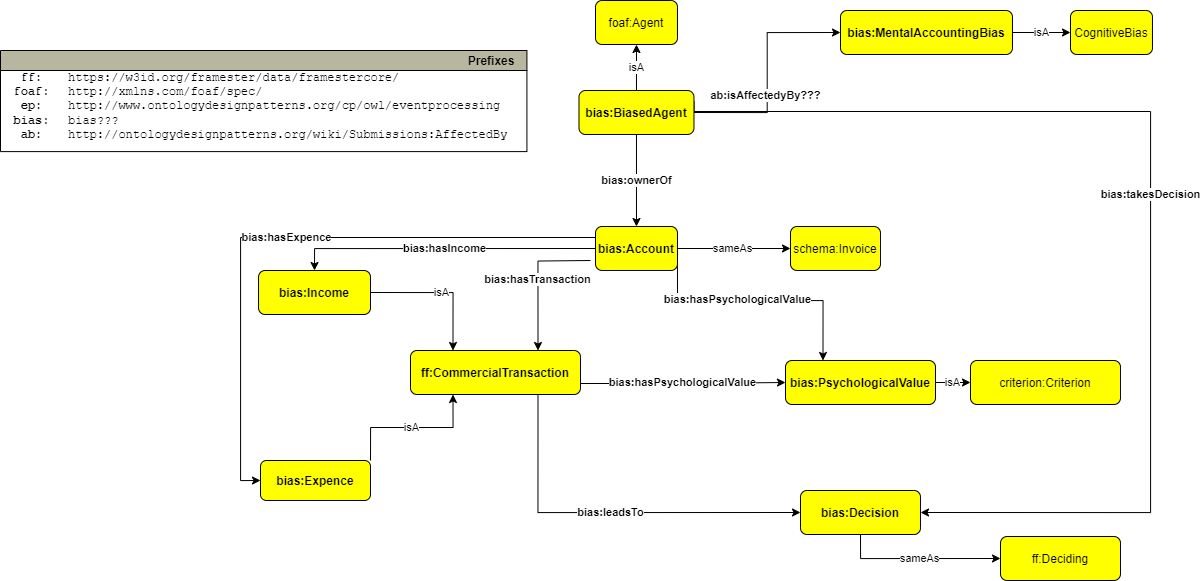

The diagram above was exported from draw.io. Its source (the exported page's mxGraphModel, read from the mxfile embedded in the PNG):
<mxGraphModel dx="2297" dy="1681" grid="1" gridSize="10" guides="1" tooltips="1" connect="1" arrows="1" fold="1" page="1" pageScale="1" pageWidth="1169" pageHeight="827" math="0" shadow="0">
  <root>
    <mxCell id="0" />
    <mxCell id="1" parent="0" />
    <mxCell id="LPeWz8i67_4d0xzXPsNG-1" value="&lt;b&gt;bias:hasIncome&lt;/b&gt;" style="edgeStyle=orthogonalEdgeStyle;rounded=0;orthogonalLoop=1;jettySize=auto;html=1;exitX=0;exitY=0.5;exitDx=0;exitDy=0;entryX=0.5;entryY=0;entryDx=0;entryDy=0;" parent="1" source="4lQKC8NLZv6QsHJ00f_L-1" target="4lQKC8NLZv6QsHJ00f_L-2" edge="1">
      <mxGeometry x="-0.0014" relative="1" as="geometry">
        <mxPoint as="offset" />
      </mxGeometry>
    </mxCell>
    <mxCell id="LPeWz8i67_4d0xzXPsNG-2" value="&lt;b&gt;bias:hasExpence&lt;/b&gt;" style="edgeStyle=orthogonalEdgeStyle;rounded=0;orthogonalLoop=1;jettySize=auto;html=1;exitX=0;exitY=0.25;exitDx=0;exitDy=0;entryX=0;entryY=0.5;entryDx=0;entryDy=0;" parent="1" source="4lQKC8NLZv6QsHJ00f_L-1" target="mlUkx_QWvMF4I_CbpJ7G-1" edge="1">
      <mxGeometry relative="1" as="geometry" />
    </mxCell>
    <mxCell id="k8YJLjACl0JJZcJdktdY-5" value="sameAs" style="edgeStyle=orthogonalEdgeStyle;rounded=0;orthogonalLoop=1;jettySize=auto;html=1;exitX=1;exitY=0.5;exitDx=0;exitDy=0;entryX=0;entryY=0.5;entryDx=0;entryDy=0;" parent="1" source="4lQKC8NLZv6QsHJ00f_L-1" target="k8YJLjACl0JJZcJdktdY-3" edge="1">
      <mxGeometry x="-0.0078" relative="1" as="geometry">
        <mxPoint as="offset" />
      </mxGeometry>
    </mxCell>
    <mxCell id="PpN7BBaQnef6MOIXCc0y-1" style="edgeStyle=orthogonalEdgeStyle;rounded=0;orthogonalLoop=1;jettySize=auto;html=1;exitX=1;exitY=0.75;exitDx=0;exitDy=0;entryX=0.25;entryY=0;entryDx=0;entryDy=0;" parent="1" source="4lQKC8NLZv6QsHJ00f_L-1" target="fd6lwBsCJ-j1sZFckujC-1" edge="1">
      <mxGeometry relative="1" as="geometry">
        <Array as="points">
          <mxPoint x="667" y="180" />
          <mxPoint x="812" y="180" />
        </Array>
      </mxGeometry>
    </mxCell>
    <mxCell id="PpN7BBaQnef6MOIXCc0y-2" value="&lt;b style=&quot;border-color: var(--border-color);&quot;&gt;bias:hasPsychologicalValue&lt;/b&gt;" style="edgeLabel;html=1;align=center;verticalAlign=middle;resizable=0;points=[];" parent="PpN7BBaQnef6MOIXCc0y-1" connectable="0" vertex="1">
      <mxGeometry x="-0.185" y="2" relative="1" as="geometry">
        <mxPoint as="offset" />
      </mxGeometry>
    </mxCell>
    <mxCell id="4lQKC8NLZv6QsHJ00f_L-1" value="bias:Account" style="graphMlID=n4;shape=rect;rounded=1;arcsize=30;fillColor=#ffff00;strokeColor=#000000;strokeWidth=1.0;fontStyle=1" parent="1" vertex="1">
      <mxGeometry x="585" y="106" width="81.96822102864604" height="44" as="geometry" />
    </mxCell>
    <mxCell id="B8RcXsU3zZ6p8o6uC9mI-1" value="isA" style="edgeStyle=orthogonalEdgeStyle;rounded=0;orthogonalLoop=1;jettySize=auto;html=1;exitX=1;exitY=0.5;exitDx=0;exitDy=0;entryX=0.25;entryY=0;entryDx=0;entryDy=0;" parent="1" source="4lQKC8NLZv6QsHJ00f_L-2" target="rsiVe0niOCGeryYDQ97Q-1" edge="1">
      <mxGeometry relative="1" as="geometry" />
    </mxCell>
    <mxCell id="4lQKC8NLZv6QsHJ00f_L-2" value="bias:Income" style="graphMlID=n4;shape=rect;rounded=1;arcsize=30;fillColor=#ffff00;strokeColor=#000000;strokeWidth=1.0;fontStyle=1" parent="1" vertex="1">
      <mxGeometry x="248.03" y="150" width="111.97" height="44" as="geometry" />
    </mxCell>
    <mxCell id="mlUkx_QWvMF4I_CbpJ7G-1" value="bias:Expence" style="graphMlID=n4;shape=rect;rounded=1;arcsize=30;fillColor=#ffff00;strokeColor=#000000;strokeWidth=1.0;fontStyle=1" parent="1" vertex="1">
      <mxGeometry x="250" y="340" width="110" height="40" as="geometry" />
    </mxCell>
    <mxCell id="rsiVe0niOCGeryYDQ97Q-1" value="ff:CommercialTransaction" style="graphMlID=n4;shape=rect;rounded=1;arcsize=30;fillColor=#ffff00;strokeColor=#000000;strokeWidth=1.0;fontStyle=1" parent="1" vertex="1">
      <mxGeometry x="400" y="230" width="170" height="44" as="geometry" />
    </mxCell>
    <mxCell id="pRz3y8-_If_PjsbUn_rD-2" value="isA" style="edgeStyle=orthogonalEdgeStyle;rounded=0;orthogonalLoop=1;jettySize=auto;html=1;exitX=1;exitY=0;exitDx=0;exitDy=0;entryX=0.25;entryY=1;entryDx=0;entryDy=0;" parent="1" source="mlUkx_QWvMF4I_CbpJ7G-1" target="rsiVe0niOCGeryYDQ97Q-1" edge="1">
      <mxGeometry relative="1" as="geometry" />
    </mxCell>
    <mxCell id="ArJwvkh3d8_P5BUtRVaF-7" value="&lt;b&gt;bias:leadsTo&lt;/b&gt;" style="edgeStyle=orthogonalEdgeStyle;rounded=0;orthogonalLoop=1;jettySize=auto;html=1;exitX=0.75;exitY=1;exitDx=0;exitDy=0;entryX=0;entryY=0.5;entryDx=0;entryDy=0;" parent="1" source="rsiVe0niOCGeryYDQ97Q-1" target="nw5D3CouyHwsrxBiF8GM-3" edge="1">
      <mxGeometry x="0.0019" relative="1" as="geometry">
        <mxPoint as="offset" />
      </mxGeometry>
    </mxCell>
    <mxCell id="ArJwvkh3d8_P5BUtRVaF-6" value="&lt;b&gt;bias:hasPsychologicalValue&lt;/b&gt;" style="edgeStyle=orthogonalEdgeStyle;rounded=0;orthogonalLoop=1;jettySize=auto;html=1;entryX=0;entryY=0.5;entryDx=0;entryDy=0;exitX=1;exitY=0.75;exitDx=0;exitDy=0;" parent="1" source="rsiVe0niOCGeryYDQ97Q-1" target="fd6lwBsCJ-j1sZFckujC-1" edge="1">
      <mxGeometry x="0.0049" relative="1" as="geometry">
        <mxPoint x="850" y="370" as="sourcePoint" />
        <mxPoint as="offset" />
      </mxGeometry>
    </mxCell>
    <mxCell id="mwZL3AqwJi-4fFS1eTn1-8" value="sameAs" style="edgeStyle=orthogonalEdgeStyle;rounded=0;orthogonalLoop=1;jettySize=auto;html=1;exitX=0.5;exitY=1;exitDx=0;exitDy=0;entryX=0;entryY=0.5;entryDx=0;entryDy=0;" parent="1" source="nw5D3CouyHwsrxBiF8GM-3" target="mwZL3AqwJi-4fFS1eTn1-7" edge="1">
      <mxGeometry x="0.0043" relative="1" as="geometry">
        <mxPoint as="offset" />
      </mxGeometry>
    </mxCell>
    <mxCell id="nw5D3CouyHwsrxBiF8GM-3" value="bias:Decision" style="graphMlID=n4;shape=rect;rounded=1;arcsize=30;fillColor=#ffff00;strokeColor=#000000;strokeWidth=1.0;fontStyle=1" parent="1" vertex="1">
      <mxGeometry x="790" y="370" width="120" height="44" as="geometry" />
    </mxCell>
    <mxCell id="701tdq7uMwnKFjxYHM3k-3" value="" style="edgeStyle=orthogonalEdgeStyle;rounded=0;orthogonalLoop=1;jettySize=auto;html=1;exitX=1;exitY=0.5;exitDx=0;exitDy=0;entryX=0;entryY=0.5;entryDx=0;entryDy=0;" parent="1" source="CLnOIOpa5f1s-f--dTa--1" target="701tdq7uMwnKFjxYHM3k-1" edge="1">
      <mxGeometry relative="1" as="geometry" />
    </mxCell>
    <mxCell id="Ut8Fk6OJXpho_1yYlOCj-1" value="&lt;b&gt;ab:isAffectedyBy???&lt;/b&gt;" style="edgeLabel;html=1;align=center;verticalAlign=middle;resizable=0;points=[];" parent="701tdq7uMwnKFjxYHM3k-3" connectable="0" vertex="1">
      <mxGeometry x="-0.1942" y="2" relative="1" as="geometry">
        <mxPoint as="offset" />
      </mxGeometry>
    </mxCell>
    <mxCell id="mwZL3AqwJi-4fFS1eTn1-2" value="isA" style="edgeStyle=orthogonalEdgeStyle;rounded=0;orthogonalLoop=1;jettySize=auto;html=1;exitX=1;exitY=0.5;exitDx=0;exitDy=0;entryX=0;entryY=0.5;entryDx=0;entryDy=0;" parent="1" source="fd6lwBsCJ-j1sZFckujC-1" target="mwZL3AqwJi-4fFS1eTn1-1" edge="1">
      <mxGeometry relative="1" as="geometry" />
    </mxCell>
    <mxCell id="fd6lwBsCJ-j1sZFckujC-1" value="bias:PsychologicalValue" style="graphMlID=n4;shape=rect;rounded=1;arcsize=30;fillColor=#ffff00;strokeColor=#000000;strokeWidth=1.0;fontStyle=1" parent="1" vertex="1">
      <mxGeometry x="775" y="240" width="150" height="44" as="geometry" />
    </mxCell>
    <mxCell id="k8YJLjACl0JJZcJdktdY-7" value="isA" style="edgeStyle=orthogonalEdgeStyle;rounded=0;orthogonalLoop=1;jettySize=auto;html=1;exitX=1;exitY=0.5;exitDx=0;exitDy=0;entryX=0;entryY=0.5;entryDx=0;entryDy=0;" parent="1" source="701tdq7uMwnKFjxYHM3k-1" target="k8YJLjACl0JJZcJdktdY-6" edge="1">
      <mxGeometry relative="1" as="geometry" />
    </mxCell>
    <mxCell id="701tdq7uMwnKFjxYHM3k-1" value="bias:MentalAccountingBias" style="graphMlID=n4;shape=rect;rounded=1;arcsize=30;fillColor=#ffff00;strokeColor=#000000;strokeWidth=1.0;fontStyle=1" parent="1" vertex="1">
      <mxGeometry x="830" y="-110" width="171.97" height="44" as="geometry" />
    </mxCell>
    <mxCell id="CLnOIOpa5f1s-f--dTa--2" value="&lt;b&gt;bias:hasTransaction&lt;/b&gt;" style="edgeStyle=orthogonalEdgeStyle;rounded=0;orthogonalLoop=1;jettySize=auto;html=1;entryX=0.75;entryY=0;entryDx=0;entryDy=0;" parent="1" target="rsiVe0niOCGeryYDQ97Q-1" edge="1">
      <mxGeometry relative="1" as="geometry">
        <mxPoint x="580" y="140" as="sourcePoint" />
      </mxGeometry>
    </mxCell>
    <mxCell id="ArJwvkh3d8_P5BUtRVaF-2" value="&lt;b&gt;bias:takesDecision&lt;/b&gt;" style="edgeStyle=orthogonalEdgeStyle;rounded=0;orthogonalLoop=1;jettySize=auto;html=1;exitX=1;exitY=0.25;exitDx=0;exitDy=0;entryX=1;entryY=0.5;entryDx=0;entryDy=0;" parent="1" source="CLnOIOpa5f1s-f--dTa--1" target="nw5D3CouyHwsrxBiF8GM-3" edge="1">
      <mxGeometry relative="1" as="geometry">
        <Array as="points">
          <mxPoint x="1140" y="-9" />
          <mxPoint x="1140" y="392" />
        </Array>
      </mxGeometry>
    </mxCell>
    <mxCell id="ArJwvkh3d8_P5BUtRVaF-8" value="&lt;b&gt;bias:ownerOf&lt;/b&gt;" style="edgeStyle=orthogonalEdgeStyle;rounded=0;orthogonalLoop=1;jettySize=auto;html=1;exitX=0.5;exitY=1;exitDx=0;exitDy=0;" parent="1" source="CLnOIOpa5f1s-f--dTa--1" target="4lQKC8NLZv6QsHJ00f_L-1" edge="1">
      <mxGeometry relative="1" as="geometry" />
    </mxCell>
    <mxCell id="k8YJLjACl0JJZcJdktdY-2" value="isA" style="edgeStyle=orthogonalEdgeStyle;rounded=0;orthogonalLoop=1;jettySize=auto;html=1;exitX=0.5;exitY=0;exitDx=0;exitDy=0;entryX=0.5;entryY=1;entryDx=0;entryDy=0;" parent="1" source="CLnOIOpa5f1s-f--dTa--1" target="k8YJLjACl0JJZcJdktdY-1" edge="1">
      <mxGeometry relative="1" as="geometry" />
    </mxCell>
    <mxCell id="CLnOIOpa5f1s-f--dTa--1" value="bias:BiasedAgent" style="graphMlID=n4;shape=rect;rounded=1;arcsize=30;fillColor=#ffff00;strokeColor=#000000;strokeWidth=1.0;fontStyle=1" parent="1" vertex="1">
      <mxGeometry x="568.48" y="-30" width="115" height="44" as="geometry" />
    </mxCell>
    <mxCell id="-pvQkwNiYm7GNuSA81yp-4" value="Prefixes" style="graphMlID=n0;shape=swimlane;startSize=20;fillColor=#b7b69e;strokeColor=#000000;strokeWidth=1.0;align=right;spacingRight=10;fontStyle=1" parent="1" vertex="1">
      <mxGeometry x="-10.000000000000057" y="-69.99999999999989" width="526.4164524373498" height="101.09953721049042" as="geometry" />
    </mxCell>
    <mxCell id="-pvQkwNiYm7GNuSA81yp-5" value="&lt;b&gt;ff:&lt;br&gt;foaf:&lt;br&gt;ep:&lt;br&gt;bias:&lt;br&gt;ab:&lt;br&gt;&lt;/b&gt;" style="text;html=1;align=center;verticalAlign=middle;resizable=0;points=[];autosize=1;fontFamily=Courier New;" parent="-pvQkwNiYm7GNuSA81yp-4" vertex="1">
      <mxGeometry x="1.416452437349733" y="11.099537210490428" width="60" height="90" as="geometry" />
    </mxCell>
    <mxCell id="-pvQkwNiYm7GNuSA81yp-6" value="https://w3id.org/framester/data/framestercore/&lt;br&gt;http://xmlns.com/foaf/spec/&lt;br&gt;http://www.ontologydesignpatterns.org/cp/owl/eventprocessing&lt;br style=&quot;border-color: var(--border-color);&quot;&gt;bias???&lt;br&gt;http://ontologydesignpatterns.org/wiki/Submissions:AffectedBy&lt;br&gt;&lt;span style=&quot;&quot;&gt;&lt;/span&gt;" style="text;html=1;align=left;verticalAlign=middle;resizable=0;points=[];autosize=1;fontFamily=Courier New;" parent="-pvQkwNiYm7GNuSA81yp-4" vertex="1">
      <mxGeometry x="66.41645243734973" y="11.099537210490428" width="460" height="90" as="geometry" />
    </mxCell>
    <mxCell id="k8YJLjACl0JJZcJdktdY-1" value="foaf:Agent" style="graphMlID=n4;shape=rect;rounded=1;arcsize=30;fillColor=#ffff00;strokeColor=#000000;strokeWidth=1.0" parent="1" vertex="1">
      <mxGeometry x="585" y="-120" width="81.96822102864604" height="44" as="geometry" />
    </mxCell>
    <mxCell id="k8YJLjACl0JJZcJdktdY-3" value="schema:Invoice" style="graphMlID=n4;shape=rect;rounded=1;arcsize=30;fillColor=#ffff00;strokeColor=#000000;strokeWidth=1.0" parent="1" vertex="1">
      <mxGeometry x="780" y="106" width="90" height="44" as="geometry" />
    </mxCell>
    <mxCell id="k8YJLjACl0JJZcJdktdY-6" value="CognitiveBias" style="graphMlID=n4;shape=rect;rounded=1;arcsize=30;fillColor=#ffff00;strokeColor=#000000;strokeWidth=1.0" parent="1" vertex="1">
      <mxGeometry x="1060" y="-110" width="81.96822102864604" height="44" as="geometry" />
    </mxCell>
    <mxCell id="mwZL3AqwJi-4fFS1eTn1-1" value="criterion:Criterion" style="graphMlID=n4;shape=rect;rounded=1;arcsize=30;fillColor=#ffff00;strokeColor=#000000;strokeWidth=1.0;fontStyle=0" parent="1" vertex="1">
      <mxGeometry x="960" y="240" width="150" height="44" as="geometry" />
    </mxCell>
    <mxCell id="mwZL3AqwJi-4fFS1eTn1-7" value="ff:Deciding" style="graphMlID=n4;shape=rect;rounded=1;arcsize=30;fillColor=#ffff00;strokeColor=#000000;strokeWidth=1.0" parent="1" vertex="1">
      <mxGeometry x="990" y="416" width="120" height="44" as="geometry" />
    </mxCell>
  </root>
</mxGraphModel>